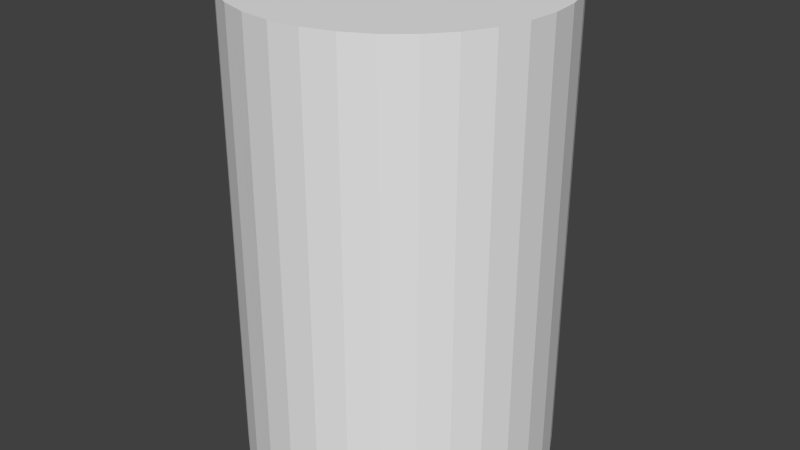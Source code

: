 # Source: barrel.blend  (saved by Blender 2.72.0; exported with 4.5.12 LTS)
import bpy
from mathutils import Matrix  # noqa: F401  (used for matrix-valued properties, if any)

bpy.ops.wm.read_factory_settings(use_empty=True)
scene = bpy.context.scene
scene.name = 'Scene'

# ---- collections
col_collection_1 = bpy.data.collections.new('Collection 1'); scene.collection.children.link(col_collection_1)

# ---- world
world_world = bpy.data.worlds.new('World'); scene.world = world_world
world_world.color = (0.05088, 0.05088, 0.05088)
world_world.use_sun_shadow = False
world_world.sun_shadow_jitter_overblur = 0.0
world_world.cycles.sampling_method = 'MANUAL'
world_world.cycles.sample_map_resolution = 256

# ---- meshes
me_circle_002 = bpy.data.meshes.new('Circle.002')
me_circle_002.from_pydata([(0.0, 0.33, -0.5017), (-0.06438, 0.3237, -0.5017), (-0.1263, 0.3049, -0.5017), (-0.1833, 0.2744, -0.5017), (-0.2333, 0.2333, -0.5017), (-0.2744, 0.1833, -0.5017), (-0.3049, 0.1263, -0.5017), (-0.3237, 0.06438, -0.5017), (-0.33, 2.491e-08, -0.5017), (-0.3237, -0.06438, -0.5017), (-0.3049, -0.1263, -0.5017), (-0.2744, -0.1833, -0.5017), (-0.2333, -0.2333, -0.5017), (-0.1833, -0.2744, -0.5017), (-0.1263, -0.3049, -0.5017), (-0.06438, -0.3237, -0.5017), (1.075e-07, -0.33, -0.5017), (0.06438, -0.3237, -0.5017), (0.1263, -0.3049, -0.5017), (0.1833, -0.2744, -0.5017), (0.2333, -0.2333, -0.5017), (0.2744, -0.1833, -0.5017), (0.3049, -0.1263, -0.5017), (0.3237, -0.06438, -0.5017), (0.33, 3.186e-07, -0.5017), (0.3237, 0.06438, -0.5017), (0.3049, 0.1263, -0.5017), (0.2744, 0.1833, -0.5017), (0.2333, 0.2333, -0.5017), (0.1833, 0.2744, -0.5017), (0.1263, 0.3049, -0.5017), (0.06438, 0.3237, -0.5017), (0.0, 0.33, -0.5017), (-0.06438, 0.3237, -0.5017), (-0.1263, 0.3049, -0.5017), (-0.1833, 0.2744, -0.5017), (-0.2333, 0.2333, -0.5017), (-0.2744, 0.1833, -0.5017), (-0.3049, 0.1263, -0.5017), (-0.3237, 0.06438, -0.5017), (-0.33, 2.491e-08, -0.5017), (-0.3237, -0.06438, -0.5017), (-0.3049, -0.1263, -0.5017), (-0.2744, -0.1833, -0.5017), (-0.2333, -0.2333, -0.5017), (-0.1833, -0.2744, -0.5017), (-0.1263, -0.3049, -0.5017), (-0.06438, -0.3237, -0.5017), (1.075e-07, -0.33, -0.5017), (0.06438, -0.3237, -0.5017), (0.1263, -0.3049, -0.5017), (0.1833, -0.2744, -0.5017), (0.2333, -0.2333, -0.5017), (0.2744, -0.1833, -0.5017), (0.3049, -0.1263, -0.5017), (0.3237, -0.06438, -0.5017), (0.33, 3.186e-07, -0.5017), (0.3237, 0.06438, -0.5017), (0.3049, 0.1263, -0.5017), (0.2744, 0.1833, -0.5017), (0.2333, 0.2333, -0.5017), (0.1833, 0.2744, -0.5017), (0.1263, 0.3049, -0.5017), (0.06438, 0.3237, -0.5017), (0.0, 0.33, -0.5017), (-0.06438, 0.3237, -0.5017), (-0.1263, 0.3049, -0.5017), (-0.1833, 0.2744, -0.5017), (-0.2333, 0.2333, -0.5017), (-0.2744, 0.1833, -0.5017), (-0.3049, 0.1263, -0.5017), (-0.3237, 0.06438, -0.5017), (-0.33, 2.491e-08, -0.5017), (-0.3237, -0.06438, -0.5017), (-0.3049, -0.1263, -0.5017), (-0.2744, -0.1833, -0.5017), (-0.2333, -0.2333, -0.5017), (-0.1833, -0.2744, -0.5017), (-0.1263, -0.3049, -0.5017), (-0.06438, -0.3237, -0.5017), (1.075e-07, -0.33, -0.5017), (0.06438, -0.3237, -0.5017), (0.1263, -0.3049, -0.5017), (0.1833, -0.2744, -0.5017), (0.2333, -0.2333, -0.5017), (0.2744, -0.1833, -0.5017), (0.3049, -0.1263, -0.5017), (0.3237, -0.06438, -0.5017), (0.33, 3.186e-07, -0.5017), (0.3237, 0.06438, -0.5017), (0.3049, 0.1263, -0.5017), (0.2744, 0.1833, -0.5017), (0.2333, 0.2333, -0.5017), (0.1833, 0.2744, -0.5017), (0.1263, 0.3049, -0.5017), (0.06438, 0.3237, -0.5017), (0.0, 0.33, -0.3351), (-0.06438, 0.3237, -0.3351), (-0.1263, 0.3049, -0.3351), (-0.1833, 0.2744, -0.3351), (-0.2333, 0.2333, -0.3351), (-0.2744, 0.1833, -0.3351), (-0.3049, 0.1263, -0.3351), (-0.3237, 0.06438, -0.3351), (-0.33, 2.491e-08, -0.3351), (-0.3237, -0.06438, -0.3351), (-0.3049, -0.1263, -0.3351), (-0.2744, -0.1833, -0.3351), (-0.2333, -0.2333, -0.3351), (-0.1833, -0.2744, -0.3351), (-0.1263, -0.3049, -0.3351), (-0.06438, -0.3237, -0.3351), (1.075e-07, -0.33, -0.3351), (0.06438, -0.3237, -0.3351), (0.1263, -0.3049, -0.3351), (0.1833, -0.2744, -0.3351), (0.2333, -0.2333, -0.3351), (0.2744, -0.1833, -0.3351), (0.3049, -0.1263, -0.3351), (0.3237, -0.06438, -0.3351), (0.33, 3.186e-07, -0.3351), (0.3237, 0.06438, -0.3351), (0.3049, 0.1263, -0.3351), (0.2744, 0.1833, -0.3351), (0.2333, 0.2333, -0.3351), (0.1833, 0.2744, -0.3351), (0.1263, 0.3049, -0.3351), (0.06438, 0.3237, -0.3351), (-7.988e-10, 0.33, -0.1685), (-0.06438, 0.3237, -0.1685), (-0.1263, 0.3049, -0.1685), (-0.1833, 0.2744, -0.1685), (-0.2333, 0.2333, -0.1685), (-0.2744, 0.1833, -0.1685), (-0.3049, 0.1263, -0.1685), (-0.3237, 0.06438, -0.1685), (-0.33, 2.491e-08, -0.1685), (-0.3237, -0.06438, -0.1685), (-0.3049, -0.1263, -0.1685), (-0.2744, -0.1833, -0.1685), (-0.2333, -0.2333, -0.1685), (-0.1833, -0.2744, -0.1685), (-0.1263, -0.3049, -0.1685), (-0.06438, -0.3237, -0.1685), (1.067e-07, -0.33, -0.1685), (0.06438, -0.3237, -0.1685), (0.1263, -0.3049, -0.1685), (0.1833, -0.2744, -0.1685), (0.2333, -0.2333, -0.1685), (0.2744, -0.1833, -0.1685), (0.3049, -0.1263, -0.1685), (0.3237, -0.06438, -0.1685), (0.33, 3.186e-07, -0.1685), (0.3237, 0.06438, -0.1685), (0.3049, 0.1263, -0.1685), (0.2744, 0.1833, -0.1685), (0.2333, 0.2333, -0.1685), (0.1833, 0.2744, -0.1685), (0.1263, 0.3049, -0.1685), (0.06438, 0.3237, -0.1685), (-2.396e-09, 0.33, -0.001899), (-0.06438, 0.3237, -0.001899), (-0.1263, 0.3049, -0.001899), (-0.1833, 0.2744, -0.001899), (-0.2333, 0.2333, -0.001899), (-0.2744, 0.1833, -0.001899), (-0.3049, 0.1263, -0.001899), (-0.3237, 0.06438, -0.001899), (-0.33, 2.491e-08, -0.001899), (-0.3237, -0.06438, -0.001899), (-0.3049, -0.1263, -0.001899), (-0.2744, -0.1833, -0.001899), (-0.2333, -0.2333, -0.001899), (-0.1833, -0.2744, -0.001899), (-0.1263, -0.3049, -0.001899), (-0.06438, -0.3237, -0.001899), (1.051e-07, -0.33, -0.001899), (0.06438, -0.3237, -0.001899), (0.1263, -0.3049, -0.001899), (0.1833, -0.2744, -0.001899), (0.2333, -0.2333, -0.001899), (0.2744, -0.1833, -0.001899), (0.3049, -0.1263, -0.001899), (0.3237, -0.06438, -0.001899), (0.33, 3.186e-07, -0.001899), (0.3237, 0.06438, -0.001899), (0.3049, 0.1263, -0.001899), (0.2744, 0.1833, -0.001899), (0.2333, 0.2333, -0.001899), (0.1833, 0.2744, -0.001899), (0.1263, 0.3049, -0.001899), (0.06438, 0.3237, -0.001899), (-1.205e-08, 0.33, 0.1548), (-0.06438, 0.3237, 0.1548), (-0.1263, 0.3049, 0.1548), (-0.1833, 0.2744, 0.1548), (-0.2333, 0.2333, 0.1548), (-0.2744, 0.1833, 0.1548), (-0.3049, 0.1263, 0.1548), (-0.3237, 0.06438, 0.1548), (-0.33, 2.491e-08, 0.1548), (-0.3237, -0.06438, 0.1548), (-0.3049, -0.1263, 0.1548), (-0.2744, -0.1833, 0.1548), (-0.2333, -0.2333, 0.1548), (-0.1833, -0.2744, 0.1548), (-0.1263, -0.3049, 0.1548), (-0.06438, -0.3237, 0.1548), (9.547e-08, -0.33, 0.1548), (0.06438, -0.3237, 0.1548), (0.1263, -0.3049, 0.1548), (0.1833, -0.2744, 0.1548), (0.2333, -0.2333, 0.1548), (0.2744, -0.1833, 0.1548), (0.3049, -0.1263, 0.1548), (0.3237, -0.06438, 0.1548), (0.33, 3.186e-07, 0.1548), (0.3237, 0.06438, 0.1548), (0.3049, 0.1263, 0.1548), (0.2744, 0.1833, 0.1548), (0.2333, 0.2333, 0.1548), (0.1833, 0.2744, 0.1548), (0.1263, 0.3049, 0.1548), (0.06438, 0.3237, 0.1548), (-2.666e-08, 0.33, 0.3214), (-0.06438, 0.3237, 0.3214), (-0.1263, 0.3049, 0.3214), (-0.1833, 0.2744, 0.3214), (-0.2333, 0.2333, 0.3214), (-0.2744, 0.1833, 0.3214), (-0.3049, 0.1263, 0.3214), (-0.3237, 0.06438, 0.3214), (-0.33, 2.491e-08, 0.3214), (-0.3237, -0.06438, 0.3214), (-0.3049, -0.1263, 0.3214), (-0.2744, -0.1833, 0.3214), (-0.2333, -0.2333, 0.3214), (-0.1833, -0.2744, 0.3214), (-0.1263, -0.3049, 0.3214), (-0.06438, -0.3237, 0.3214), (8.087e-08, -0.33, 0.3214), (0.06438, -0.3237, 0.3214), (0.1263, -0.3049, 0.3214), (0.1833, -0.2744, 0.3214), (0.2333, -0.2333, 0.3214), (0.2744, -0.1833, 0.3214), (0.3049, -0.1263, 0.3214), (0.3237, -0.06438, 0.3214), (0.33, 3.186e-07, 0.3214), (0.3237, 0.06438, 0.3214), (0.3049, 0.1263, 0.3214), (0.2744, 0.1833, 0.3214), (0.2333, 0.2333, 0.3214), (0.1833, 0.2744, 0.3214), (0.1263, 0.3049, 0.3214), (0.06438, 0.3237, 0.3214), (-3.876e-08, 0.33, 0.488), (-0.06438, 0.3237, 0.488), (-0.1263, 0.3049, 0.488), (-0.1833, 0.2744, 0.488), (-0.2333, 0.2333, 0.488), (-0.2744, 0.1833, 0.488), (-0.3049, 0.1263, 0.488), (-0.3237, 0.06438, 0.488), (-0.33, 2.491e-08, 0.488), (-0.3237, -0.06438, 0.488), (-0.3049, -0.1263, 0.488), (-0.2744, -0.1833, 0.488), (-0.2333, -0.2333, 0.488), (-0.1833, -0.2744, 0.488), (-0.1263, -0.3049, 0.488), (-0.06438, -0.3237, 0.488), (6.877e-08, -0.33, 0.488), (0.06438, -0.3237, 0.488), (0.1263, -0.3049, 0.488), (0.1833, -0.2744, 0.488), (0.2333, -0.2333, 0.488), (0.2744, -0.1833, 0.488), (0.3049, -0.1263, 0.488), (0.3237, -0.06438, 0.488), (0.33, 3.186e-07, 0.488), (0.3237, 0.06438, 0.488), (0.3049, 0.1263, 0.488), (0.2744, 0.1833, 0.488), (0.2333, 0.2333, 0.488), (0.1833, 0.2744, 0.488), (0.1263, 0.3049, 0.488), (0.06438, 0.3237, 0.488), (-4.12e-08, 0.2718, 0.488), (-0.05303, 0.2666, 0.488), (-0.104, 0.2511, 0.488), (-0.151, 0.226, 0.488), (-0.1922, 0.1922, 0.488), (-0.226, 0.151, 0.488), (-0.2511, 0.104, 0.488), (-0.2666, 0.05303, 0.488), (-0.2718, 3.825e-08, 0.488), (-0.2666, -0.05303, 0.488), (-0.2511, -0.104, 0.488), (-0.226, -0.151, 0.488), (-0.1922, -0.1922, 0.488), (-0.151, -0.226, 0.488), (-0.104, -0.2511, 0.488), (-0.05303, -0.2666, 0.488), (4.738e-08, -0.2718, 0.488), (0.05303, -0.2666, 0.488), (0.104, -0.2511, 0.488), (0.151, -0.226, 0.488), (0.1922, -0.1922, 0.488), (0.226, -0.151, 0.488), (0.2511, -0.104, 0.488), (0.2666, -0.05303, 0.488), (0.2718, 2.802e-07, 0.488), (0.2666, 0.05303, 0.488), (0.2511, 0.104, 0.488), (0.226, 0.151, 0.488), (0.1922, 0.1922, 0.488), (0.151, 0.226, 0.488), (0.104, 0.2511, 0.488), (0.05303, 0.2666, 0.488), (-4.789e-08, 0.187, 0.488), (-0.03648, 0.1834, 0.488), (-0.07155, 0.1727, 0.488), (-0.1039, 0.1555, 0.488), (-0.1322, 0.1322, 0.488), (-0.1555, 0.1039, 0.488), (-0.1727, 0.07155, 0.488), (-0.1834, 0.03648, 0.488), (-0.187, 6.062e-08, 0.488), (-0.1834, -0.03648, 0.488), (-0.1727, -0.07155, 0.488), (-0.1555, -0.1039, 0.488), (-0.1322, -0.1322, 0.488), (-0.1039, -0.1555, 0.488), (-0.07155, -0.1727, 0.488), (-0.03648, -0.1834, 0.488), (1.303e-08, -0.187, 0.488), (0.03648, -0.1834, 0.488), (0.07155, -0.1727, 0.488), (0.1039, -0.1555, 0.488), (0.1322, -0.1322, 0.488), (0.1555, -0.1039, 0.488), (0.1727, -0.07155, 0.488), (0.1834, -0.03648, 0.488), (0.187, 2.27e-07, 0.488), (0.1834, 0.03648, 0.488), (0.1727, 0.07155, 0.488), (0.1555, 0.1039, 0.488), (0.1322, 0.1322, 0.488), (0.1039, 0.1555, 0.488), (0.07155, 0.1727, 0.488), (0.03648, 0.1834, 0.488), (-5.287e-08, 0.1253, 0.488), (-0.02444, 0.1229, 0.488), (-0.04794, 0.1157, 0.488), (-0.0696, 0.1042, 0.488), (-0.08858, 0.08858, 0.488), (-0.1042, 0.0696, 0.488), (-0.1157, 0.04794, 0.488), (-0.1229, 0.02444, 0.488), (-0.1253, 7.519e-08, 0.488), (-0.1229, -0.02444, 0.488), (-0.1157, -0.04794, 0.488), (-0.1042, -0.0696, 0.488), (-0.08858, -0.08858, 0.488), (-0.0696, -0.1042, 0.488), (-0.04794, -0.1157, 0.488), (-0.02444, -0.1229, 0.488), (-1.205e-08, -0.1253, 0.488), (0.02444, -0.1229, 0.488), (0.04794, -0.1157, 0.488), (0.0696, -0.1042, 0.488), (0.08858, -0.08858, 0.488), (0.1042, -0.0696, 0.488), (0.1157, -0.04794, 0.488), (0.1229, -0.02444, 0.488), (0.1253, 1.867e-07, 0.488), (0.1229, 0.02444, 0.488), (0.1157, 0.04794, 0.488), (0.1042, 0.0696, 0.488), (0.08858, 0.08858, 0.488), (0.0696, 0.1042, 0.488), (0.04794, 0.1157, 0.488), (0.02444, 0.1229, 0.488), (-5.644e-08, 0.04066, 0.488), (-0.007932, 0.03988, 0.488), (-0.01556, 0.03756, 0.488), (-0.02259, 0.03381, 0.488), (-0.02875, 0.02875, 0.488), (-0.03381, 0.02259, 0.488), (-0.03756, 0.01556, 0.488), (-0.03988, 0.007932, 0.488), (-0.04066, 9.187e-08, 0.488), (-0.03988, -0.007932, 0.488), (-0.03756, -0.01556, 0.488), (-0.03381, -0.02259, 0.488), (-0.02875, -0.02875, 0.488), (-0.02259, -0.03381, 0.488), (-0.01556, -0.03756, 0.488), (-0.007932, -0.03988, 0.488), (-4.319e-08, -0.04066, 0.488), (0.007932, -0.03988, 0.488), (0.01556, -0.03756, 0.488), (0.02259, -0.03381, 0.488), (0.02875, -0.02875, 0.488), (0.03381, -0.02259, 0.488), (0.03756, -0.01556, 0.488), (0.03988, -0.007932, 0.488), (0.04066, 1.281e-07, 0.488), (0.03988, 0.007932, 0.488), (0.03756, 0.01556, 0.488), (0.03381, 0.02259, 0.488), (0.02875, 0.02875, 0.488), (0.02259, 0.03381, 0.488), (0.01556, 0.03756, 0.488), (0.007932, 0.03988, 0.488), (-3.414e-09, 0.2672, -0.5017), (-0.05212, 0.262, -0.5017), (-0.1022, 0.2468, -0.5017), (-0.1484, 0.2221, -0.5017), (-0.1889, 0.1889, -0.5017), (-0.2221, 0.1484, -0.5017), (-0.2468, 0.1022, -0.5017), (-0.262, 0.05212, -0.5017), (-0.2672, 3.933e-08, -0.5017), (-0.262, -0.05212, -0.5017), (-0.2468, -0.1022, -0.5017), (-0.2221, -0.1484, -0.5017), (-0.1889, -0.1889, -0.5017), (-0.1484, -0.2221, -0.5017), (-0.1022, -0.2468, -0.5017), (-0.05212, -0.262, -0.5017), (8.363e-08, -0.2672, -0.5017), (0.05212, -0.262, -0.5017), (0.1022, -0.2468, -0.5017), (0.1484, -0.2221, -0.5017), (0.1889, -0.1889, -0.5017), (0.2221, -0.1484, -0.5017), (0.2468, -0.1022, -0.5017), (0.262, -0.05212, -0.5017), (0.2672, 2.771e-07, -0.5017), (0.262, 0.05212, -0.5017), (0.2468, 0.1022, -0.5017), (0.2221, 0.1484, -0.5017), (0.1889, 0.1889, -0.5017), (0.1484, 0.2221, -0.5017), (0.1022, 0.2468, -0.5017), (0.05212, 0.262, -0.5017), (-1.699e-08, 0.125, -0.5017), (-0.02439, 0.1226, -0.5017), (-0.04785, 0.1155, -0.5017), (-0.06947, 0.104, -0.5017), (-0.08842, 0.08842, -0.5017), (-0.104, 0.06947, -0.5017), (-0.1155, 0.04785, -0.5017), (-0.1226, 0.02439, -0.5017), (-0.125, 7.29e-08, -0.5017), (-0.1226, -0.02439, -0.5017), (-0.1155, -0.04785, -0.5017), (-0.104, -0.06947, -0.5017), (-0.08842, -0.08842, -0.5017), (-0.06947, -0.104, -0.5017), (-0.04785, -0.1155, -0.5017), (-0.02439, -0.1226, -0.5017), (2.375e-08, -0.125, -0.5017), (0.02439, -0.1226, -0.5017), (0.04785, -0.1155, -0.5017), (0.06947, -0.104, -0.5017), (0.08842, -0.08842, -0.5017), (0.104, -0.06947, -0.5017), (0.1155, -0.04785, -0.5017), (0.1226, -0.02439, -0.5017), (0.125, 1.842e-07, -0.5017), (0.1226, 0.02439, -0.5017), (0.1155, 0.04785, -0.5017), (0.104, 0.06947, -0.5017), (0.08842, 0.08842, -0.5017), (0.06947, 0.104, -0.5017), (0.04785, 0.1155, -0.5017), (0.02439, 0.1226, -0.5017), (-2.567e-08, 0.0392, -0.5017), (-0.007648, 0.03845, -0.5017), (-0.015, 0.03622, -0.5017), (-0.02178, 0.03259, -0.5017), (-0.02772, 0.02772, -0.5017), (-0.03259, 0.02178, -0.5017), (-0.03622, 0.015, -0.5017), (-0.03845, 0.007648, -0.5017), (-0.0392, 9.35e-08, -0.5017), (-0.03845, -0.007648, -0.5017), (-0.03622, -0.015, -0.5017), (-0.03259, -0.02178, -0.5017), (-0.02772, -0.02772, -0.5017), (-0.02178, -0.03259, -0.5017), (-0.015, -0.03622, -0.5017), (-0.007648, -0.03845, -0.5017), (-1.289e-08, -0.0392, -0.5017), (0.007648, -0.03845, -0.5017), (0.015, -0.03622, -0.5017), (0.02178, -0.03259, -0.5017), (0.02772, -0.02772, -0.5017), (0.03259, -0.02178, -0.5017), (0.03622, -0.015, -0.5017), (0.03845, -0.007648, -0.5017), (0.0392, 1.284e-07, -0.5017), (0.03845, 0.007648, -0.5017), (0.03622, 0.015, -0.5017), (0.03259, 0.02178, -0.5017), (0.02772, 0.02772, -0.5017), (0.02178, 0.03259, -0.5017), (0.015, 0.03622, -0.5017), (0.007648, 0.03845, -0.5017)], [], [(24, 23, 439, 440), (56, 57, 89, 88), (23, 24, 56, 55), (1, 2, 34, 33), (12, 13, 45, 44), (21, 22, 54, 53), (10, 11, 43, 42), (30, 31, 63, 62), (19, 20, 52, 51), (8, 9, 41, 40), (28, 29, 61, 60), (17, 18, 50, 49), (6, 7, 39, 38), (26, 27, 59, 58), (4, 5, 37, 36), (15, 16, 48, 47), (24, 25, 57, 56), (2, 3, 35, 34), (13, 14, 46, 45), (22, 23, 55, 54), (0, 1, 33, 32), (11, 12, 44, 43), (31, 0, 32, 63), (20, 21, 53, 52), (9, 10, 42, 41), (29, 30, 62, 61), (18, 19, 51, 50), (7, 8, 40, 39), (27, 28, 60, 59), (16, 17, 49, 48), (5, 6, 38, 37), (25, 26, 58, 57), (3, 4, 36, 35), (14, 15, 47, 46), (90, 91, 123, 122), (34, 35, 67, 66), (45, 46, 78, 77), (54, 55, 87, 86), (32, 33, 65, 64), (43, 44, 76, 75), (63, 32, 64, 95), (52, 53, 85, 84), (41, 42, 74, 73), (61, 62, 94, 93), (50, 51, 83, 82), (39, 40, 72, 71), (59, 60, 92, 91), (48, 49, 81, 80), (37, 38, 70, 69), (57, 58, 90, 89), (35, 36, 68, 67), (46, 47, 79, 78), (55, 56, 88, 87), (33, 34, 66, 65), (44, 45, 77, 76), (53, 54, 86, 85), (42, 43, 75, 74), (62, 63, 95, 94), (51, 52, 84, 83), (40, 41, 73, 72), (60, 61, 93, 92), (49, 50, 82, 81), (38, 39, 71, 70), (58, 59, 91, 90), (36, 37, 69, 68), (47, 48, 80, 79), (124, 125, 157, 156), (68, 69, 101, 100), (79, 80, 112, 111), (88, 89, 121, 120), (66, 67, 99, 98), (77, 78, 110, 109), (86, 87, 119, 118), (64, 65, 97, 96), (75, 76, 108, 107), (95, 64, 96, 127), (84, 85, 117, 116), (73, 74, 106, 105), (93, 94, 126, 125), (82, 83, 115, 114), (71, 72, 104, 103), (91, 92, 124, 123), (80, 81, 113, 112), (69, 70, 102, 101), (89, 90, 122, 121), (67, 68, 100, 99), (78, 79, 111, 110), (87, 88, 120, 119), (65, 66, 98, 97), (76, 77, 109, 108), (85, 86, 118, 117), (74, 75, 107, 106), (94, 95, 127, 126), (83, 84, 116, 115), (72, 73, 105, 104), (92, 93, 125, 124), (81, 82, 114, 113), (70, 71, 103, 102), (158, 159, 191, 190), (113, 114, 146, 145), (102, 103, 135, 134), (122, 123, 155, 154), (100, 101, 133, 132), (111, 112, 144, 143), (120, 121, 153, 152), (98, 99, 131, 130), (109, 110, 142, 141), (118, 119, 151, 150), (96, 97, 129, 128), (107, 108, 140, 139), (127, 96, 128, 159), (116, 117, 149, 148), (105, 106, 138, 137), (125, 126, 158, 157), (114, 115, 147, 146), (103, 104, 136, 135), (123, 124, 156, 155), (112, 113, 145, 144), (101, 102, 134, 133), (121, 122, 154, 153), (99, 100, 132, 131), (110, 111, 143, 142), (119, 120, 152, 151), (97, 98, 130, 129), (108, 109, 141, 140), (117, 118, 150, 149), (106, 107, 139, 138), (126, 127, 159, 158), (115, 116, 148, 147), (104, 105, 137, 136), (181, 182, 214, 213), (147, 148, 180, 179), (136, 137, 169, 168), (156, 157, 189, 188), (145, 146, 178, 177), (134, 135, 167, 166), (154, 155, 187, 186), (132, 133, 165, 164), (143, 144, 176, 175), (152, 153, 185, 184), (130, 131, 163, 162), (141, 142, 174, 173), (150, 151, 183, 182), (128, 129, 161, 160), (139, 140, 172, 171), (159, 128, 160, 191), (148, 149, 181, 180), (137, 138, 170, 169), (157, 158, 190, 189), (146, 147, 179, 178), (135, 136, 168, 167), (155, 156, 188, 187), (144, 145, 177, 176), (133, 134, 166, 165), (153, 154, 186, 185), (131, 132, 164, 163), (142, 143, 175, 174), (151, 152, 184, 183), (129, 130, 162, 161), (140, 141, 173, 172), (149, 150, 182, 181), (138, 139, 171, 170), (215, 216, 248, 247), (170, 171, 203, 202), (190, 191, 223, 222), (179, 180, 212, 211), (168, 169, 201, 200), (188, 189, 221, 220), (177, 178, 210, 209), (166, 167, 199, 198), (186, 187, 219, 218), (164, 165, 197, 196), (175, 176, 208, 207), (184, 185, 217, 216), (162, 163, 195, 194), (173, 174, 206, 205), (182, 183, 215, 214), (160, 161, 193, 192), (171, 172, 204, 203), (191, 160, 192, 223), (180, 181, 213, 212), (169, 170, 202, 201), (189, 190, 222, 221), (178, 179, 211, 210), (167, 168, 200, 199), (187, 188, 220, 219), (176, 177, 209, 208), (165, 166, 198, 197), (185, 186, 218, 217), (163, 164, 196, 195), (174, 175, 207, 206), (183, 184, 216, 215), (161, 162, 194, 193), (172, 173, 205, 204), (249, 250, 282, 281), (193, 194, 226, 225), (204, 205, 237, 236), (213, 214, 246, 245), (202, 203, 235, 234), (222, 223, 255, 254), (211, 212, 244, 243), (200, 201, 233, 232), (220, 221, 253, 252), (209, 210, 242, 241), (198, 199, 231, 230), (218, 219, 251, 250), (196, 197, 229, 228), (207, 208, 240, 239), (216, 217, 249, 248), (194, 195, 227, 226), (205, 206, 238, 237), (214, 215, 247, 246), (192, 193, 225, 224), (203, 204, 236, 235), (223, 192, 224, 255), (212, 213, 245, 244), (201, 202, 234, 233), (221, 222, 254, 253), (210, 211, 243, 242), (199, 200, 232, 231), (219, 220, 252, 251), (208, 209, 241, 240), (197, 198, 230, 229), (217, 218, 250, 249), (195, 196, 228, 227), (206, 207, 239, 238), (283, 284, 316, 315), (227, 228, 260, 259), (238, 239, 271, 270), (247, 248, 280, 279), (225, 226, 258, 257), (236, 237, 269, 268), (245, 246, 278, 277), (234, 235, 267, 266), (254, 255, 287, 286), (243, 244, 276, 275), (232, 233, 265, 264), (252, 253, 285, 284), (241, 242, 274, 273), (230, 231, 263, 262), (250, 251, 283, 282), (228, 229, 261, 260), (239, 240, 272, 271), (248, 249, 281, 280), (226, 227, 259, 258), (237, 238, 270, 269), (246, 247, 279, 278), (224, 225, 257, 256), (235, 236, 268, 267), (255, 224, 256, 287), (244, 245, 277, 276), (233, 234, 266, 265), (253, 254, 286, 285), (242, 243, 275, 274), (231, 232, 264, 263), (251, 252, 284, 283), (240, 241, 273, 272), (229, 230, 262, 261), (317, 318, 350, 349), (272, 273, 305, 304), (261, 262, 294, 293), (281, 282, 314, 313), (259, 260, 292, 291), (270, 271, 303, 302), (279, 280, 312, 311), (257, 258, 290, 289), (268, 269, 301, 300), (277, 278, 310, 309), (266, 267, 299, 298), (286, 287, 319, 318), (275, 276, 308, 307), (264, 265, 297, 296), (284, 285, 317, 316), (273, 274, 306, 305), (262, 263, 295, 294), (282, 283, 315, 314), (260, 261, 293, 292), (271, 272, 304, 303), (280, 281, 313, 312), (258, 259, 291, 290), (269, 270, 302, 301), (278, 279, 311, 310), (256, 257, 289, 288), (267, 268, 300, 299), (287, 256, 288, 319), (276, 277, 309, 308), (265, 266, 298, 297), (285, 286, 318, 317), (274, 275, 307, 306), (263, 264, 296, 295), (351, 320, 352, 383), (306, 307, 339, 338), (295, 296, 328, 327), (315, 316, 348, 347), (304, 305, 337, 336), (293, 294, 326, 325), (313, 314, 346, 345), (291, 292, 324, 323), (302, 303, 335, 334), (311, 312, 344, 343), (289, 290, 322, 321), (300, 301, 333, 332), (309, 310, 342, 341), (298, 299, 331, 330), (318, 319, 351, 350), (307, 308, 340, 339), (296, 297, 329, 328), (316, 317, 349, 348), (305, 306, 338, 337), (294, 295, 327, 326), (314, 315, 347, 346), (292, 293, 325, 324), (303, 304, 336, 335), (312, 313, 345, 344), (290, 291, 323, 322), (301, 302, 334, 333), (310, 311, 343, 342), (288, 289, 321, 320), (299, 300, 332, 331), (319, 288, 320, 351), (308, 309, 341, 340), (297, 298, 330, 329), (374, 375, 407, 406), (340, 341, 373, 372), (329, 330, 362, 361), (349, 350, 382, 381), (338, 339, 371, 370), (327, 328, 360, 359), (347, 348, 380, 379), (336, 337, 369, 368), (325, 326, 358, 357), (345, 346, 378, 377), (323, 324, 356, 355), (334, 335, 367, 366), (343, 344, 376, 375), (321, 322, 354, 353), (332, 333, 365, 364), (341, 342, 374, 373), (330, 331, 363, 362), (350, 351, 383, 382), (339, 340, 372, 371), (328, 329, 361, 360), (348, 349, 381, 380), (337, 338, 370, 369), (326, 327, 359, 358), (346, 347, 379, 378), (324, 325, 357, 356), (335, 336, 368, 367), (344, 345, 377, 376), (322, 323, 355, 354), (333, 334, 366, 365), (342, 343, 375, 374), (320, 321, 353, 352), (331, 332, 364, 363), (385, 386, 387, 388, 389, 390, 391, 392, 393, 394, 395, 396, 397, 398, 399, 400, 401, 402, 403, 404, 405, 406, 407, 408, 409, 410, 411, 412, 413, 414, 415, 384), (352, 353, 385, 384), (363, 364, 396, 395), (383, 352, 384, 415), (372, 373, 405, 404), (361, 362, 394, 393), (381, 382, 414, 413), (370, 371, 403, 402), (359, 360, 392, 391), (379, 380, 412, 411), (368, 369, 401, 400), (357, 358, 390, 389), (377, 378, 410, 409), (355, 356, 388, 387), (366, 367, 399, 398), (375, 376, 408, 407), (353, 354, 386, 385), (364, 365, 397, 396), (373, 374, 406, 405), (362, 363, 395, 394), (382, 383, 415, 414), (371, 372, 404, 403), (360, 361, 393, 392), (380, 381, 413, 412), (369, 370, 402, 401), (358, 359, 391, 390), (378, 379, 411, 410), (356, 357, 389, 388), (367, 368, 400, 399), (376, 377, 409, 408), (354, 355, 387, 386), (365, 366, 398, 397), (443, 442, 474, 475), (2, 1, 417, 418), (13, 12, 428, 429), (22, 21, 437, 438), (11, 10, 426, 427), (31, 30, 446, 447), (20, 19, 435, 436), (9, 8, 424, 425), (29, 28, 444, 445), (18, 17, 433, 434), (7, 6, 422, 423), (27, 26, 442, 443), (5, 4, 420, 421), (16, 15, 431, 432), (25, 24, 440, 441), (3, 2, 418, 419), (14, 13, 429, 430), (23, 22, 438, 439), (1, 0, 416, 417), (12, 11, 427, 428), (0, 31, 447, 416), (21, 20, 436, 437), (10, 9, 425, 426), (30, 29, 445, 446), (19, 18, 434, 435), (8, 7, 423, 424), (28, 27, 443, 444), (17, 16, 432, 433), (6, 5, 421, 422), (26, 25, 441, 442), (4, 3, 419, 420), (15, 14, 430, 431), (477, 476, 508, 509), (421, 420, 452, 453), (432, 431, 463, 464), (441, 440, 472, 473), (419, 418, 450, 451), (430, 429, 461, 462), (439, 438, 470, 471), (417, 416, 448, 449), (428, 427, 459, 460), (416, 447, 479, 448), (437, 436, 468, 469), (426, 425, 457, 458), (446, 445, 477, 478), (435, 434, 466, 467), (424, 423, 455, 456), (444, 443, 475, 476), (433, 432, 464, 465), (422, 421, 453, 454), (442, 441, 473, 474), (420, 419, 451, 452), (431, 430, 462, 463), (440, 439, 471, 472), (418, 417, 449, 450), (429, 428, 460, 461), (438, 437, 469, 470), (427, 426, 458, 459), (447, 446, 478, 479), (436, 435, 467, 468), (425, 424, 456, 457), (445, 444, 476, 477), (434, 433, 465, 466), (423, 422, 454, 455), (481, 480, 511, 510, 509, 508, 507, 506, 505, 504, 503, 502, 501, 500, 499, 498, 497, 496, 495, 494, 493, 492, 491, 490, 489, 488, 487, 486, 485, 484, 483, 482), (466, 465, 497, 498), (455, 454, 486, 487), (475, 474, 506, 507), (453, 452, 484, 485), (464, 463, 495, 496), (473, 472, 504, 505), (451, 450, 482, 483), (462, 461, 493, 494), (471, 470, 502, 503), (449, 448, 480, 481), (460, 459, 491, 492), (448, 479, 511, 480), (469, 468, 500, 501), (458, 457, 489, 490), (478, 477, 509, 510), (467, 466, 498, 499), (456, 455, 487, 488), (476, 475, 507, 508), (465, 464, 496, 497), (454, 453, 485, 486), (474, 473, 505, 506), (452, 451, 483, 484), (463, 462, 494, 495), (472, 471, 503, 504), (450, 449, 481, 482), (461, 460, 492, 493), (470, 469, 501, 502), (459, 458, 490, 491), (479, 478, 510, 511), (468, 467, 499, 500), (457, 456, 488, 489)])
_uv = me_circle_002.uv_layers.new(name='UVMap')
_uv.uv.foreach_set('vector', [0.1711, 0.8202, 0.1711, 0.7809, 0.2047, 0.7846, 0.2047, 0.8164, 0.0, 0.0, 0.0, 0.0, 0.0, 0.0, 0.0, 0.0, 0.0, 0.0, 0.0, 0.0, 0.0, 0.0, 0.0, 0.0, 0.0, 0.0, 0.0, 0.0, 0.0, 0.0, 0.0, 0.0, 0.0, 0.0, 0.0, 0.0, 0.0, 0.0, 0.0, 0.0, 0.0, 0.0, 0.0, 0.0, 0.0, 0.0, 0.0, 0.0, 0.0, 0.0, 0.0, 0.0, 0.0, 0.0, 0.0, 0.0, 0.0, 0.0, 0.0, 0.0, 0.0, 0.0, 0.0, 0.0, 0.0, 0.0, 0.0, 0.0, 0.0, 0.0, 0.0, 0.0, 0.0, 0.0, 0.0, 0.0, 0.0, 0.0, 0.0, 0.0, 0.0, 0.0, 0.0, 0.0, 0.0, 0.0, 0.0, 0.0, 0.0, 0.0, 0.0, 0.0, 0.0, 0.0, 0.0, 0.0, 0.0, 0.0, 0.0, 0.0, 0.0, 0.0, 0.0, 0.0, 0.0, 0.0, 0.0, 0.0, 0.0, 0.0, 0.0, 0.0, 0.0, 0.0, 0.0, 0.0, 0.0, 0.0, 0.0, 0.0, 0.0, 0.0, 0.0, 0.0, 0.0, 0.0, 0.0, 0.0, 0.0, 0.0, 0.0, 0.0, 0.0, 0.0, 0.0, 0.0, 0.0, 0.0, 0.0, 0.0, 0.0, 0.0, 0.0, 0.0, 0.0, 0.0, 0.0, 0.0, 0.0, 0.0, 0.0, 0.0, 0.0, 0.0, 0.0, 0.0, 0.0, 0.0, 0.0, 0.0, 0.0, 0.0, 0.0, 0.0, 0.0, 0.0, 0.0, 0.0, 0.0, 0.0, 0.0, 0.0, 0.0, 0.0, 0.0, 0.0, 0.0, 0.0, 0.0, 0.0, 0.0, 0.0, 0.0, 0.0, 0.0, 0.0, 0.0, 0.0, 0.0, 0.0, 0.0, 0.0, 0.0, 0.0, 0.0, 0.0, 0.0, 0.0, 0.0, 0.0, 0.0, 0.0, 0.0, 0.0, 0.0, 0.0, 0.0, 0.0, 0.0, 0.0, 0.0, 0.0, 0.0, 0.0, 0.0, 0.0, 0.0, 0.0, 0.0, 0.0, 0.0, 0.0, 0.0, 0.0, 0.0, 0.0, 0.0, 0.0, 0.0, 0.0, 0.0, 0.0, 0.0, 0.0, 0.0, 0.0, 0.0, 0.0, 0.0, 0.0, 0.0, 0.0, 0.0, 0.0, 0.0, 0.0, 0.0, 0.0, 0.0, 0.0, 0.0, 0.0, 0.0, 0.0, 0.0, 0.0, 0.0, 0.0, 0.0, 0.0, 0.0, 0.0, 0.0, 0.0, 0.0, 0.0, 0.0, 0.0, 0.0, 0.0, 0.0, 0.0, 0.25, 0.6011, 0.221, 0.6011, 0.221, 0.4999, 0.25, 0.4999, 0.0, 0.0, 0.0, 0.0, 0.0, 0.0, 0.0, 0.0, 0.0, 0.0, 0.0, 0.0, 0.0, 0.0, 0.0, 0.0, 0.0, 0.0, 0.0, 0.0, 0.0, 0.0, 0.0, 0.0, 0.0, 0.0, 0.0, 0.0, 0.0, 0.0, 0.0, 0.0, 0.0, 0.0, 0.0, 0.0, 0.0, 0.0, 0.0, 0.0, 0.0, 0.0, 0.0, 0.0, 0.0, 0.0, 0.0, 0.0, 0.0, 0.0, 0.0, 0.0, 0.0, 0.0, 0.0, 0.0, 0.0, 0.0, 0.0, 0.0, 0.0, 0.0, 0.0, 0.0, 0.0, 0.0, 0.0, 0.0, 0.0, 0.0, 0.0, 0.0, 0.0, 0.0, 0.0, 0.0, 0.0, 0.0, 0.0, 0.0, 0.0, 0.0, 0.0, 0.0, 0.0, 0.0, 0.0, 0.0, 0.0, 0.0, 0.0, 0.0, 0.0, 0.0, 0.0, 0.0, 0.0, 0.0, 0.0, 0.0, 0.0, 0.0, 0.0, 0.0, 0.0, 0.0, 0.0, 0.0, 0.0, 0.0, 0.0, 0.0, 0.0, 0.0, 0.0, 0.0, 0.0, 0.0, 0.0, 0.0, 0.0, 0.0, 0.0, 0.0, 0.0, 0.0, 0.0, 0.0, 0.0, 0.0, 0.0, 0.0, 0.0, 0.0, 0.0, 0.0, 0.0, 0.0, 0.0, 0.0, 0.0, 0.0, 0.0, 0.0, 0.0, 0.0, 0.0, 0.0, 0.0, 0.0, 0.0, 0.0, 0.0, 0.0, 0.0, 0.0, 0.0, 0.0, 0.0, 0.0, 0.0, 0.0, 0.0, 0.0, 0.0, 0.0, 0.0, 0.0, 0.0, 0.0, 0.0, 0.0, 0.0, 0.0, 0.0, 0.0, 0.0, 0.0, 0.0, 0.0, 0.0, 0.0, 0.0, 0.0, 0.0, 0.0, 0.0, 0.0, 0.0, 0.0, 0.0, 0.0, 0.0, 0.0, 0.0, 0.0, 0.0, 0.0, 0.0, 0.0, 0.0, 0.0, 0.0, 0.0, 0.0, 0.0, 0.0, 0.0, 0.0, 0.0, 0.0, 0.0, 0.0, 0.0, 0.0, 0.0, 0.0, 0.0, 0.0, 0.0, 0.0, 0.0, 0.0, 0.0, 0.0, 0.0, 0.0, 0.0, 0.0, 0.0, 0.0, 0.0, 0.0, 0.0, 0.0, 0.0, 0.0, 0.0, 0.0, 0.0, 0.0, 0.0, 0.0, 0.0, 0.0, 0.0, 0.0, 0.0, 0.1889, 0.4999, 0.1547, 0.4999, 0.1547, 0.3987, 0.1889, 0.3987, 0.5857, 4.942e-09, 0.6199, 1.108e-08, 0.6199, 0.1012, 0.5857, 0.1012, 0.3604, 0.6011, 0.3282, 0.6011, 0.3282, 0.4999, 0.3604, 0.4999, 0.971, 4.405e-10, 1.0, 1.494e-08, 1.0, 0.1012, 0.971, 0.1012, 0.5246, 1.467e-08, 0.5536, 2.126e-08, 0.5536, 0.1012, 0.5246, 0.1012, 0.4293, 0.6011, 0.3945, 0.6011, 0.3945, 0.4999, 0.4293, 0.4999, 0.9047, 1.033e-08, 0.9389, 1.308e-08, 0.9389, 0.1012, 0.9047, 0.1012, 0.05358, 0.6011, 0.02462, 0.6011, 0.02462, 0.4999, 0.05358, 0.4999, 0.4957, 0.6011, 0.4635, 0.6011, 0.4635, 0.4999, 0.4957, 0.4999, 0.08575, 0.6011, 0.05358, 0.6011, 0.05358, 0.4999, 0.08575, 0.4999, 0.8357, 4.047e-09, 0.8699, 7.926e-09, 0.8699, 0.1012, 0.8357, 0.1012, 0.75, 0.0, 0.7746, 6.953e-09, 0.7746, 0.1012, 0.75, 0.1012, 0.1547, 0.6011, 0.1199, 0.6011, 0.1199, 0.4999, 0.1547, 0.4999, 0.7746, 4.729e-09, 0.8036, 0.0, 0.8036, 0.1012, 0.7746, 0.1012, 0.6889, 1.426e-08, 0.721, 1.152e-08, 0.721, 0.1012, 0.6889, 0.1012, 0.221, 0.6011, 0.1889, 0.6011, 0.1889, 0.4999, 0.221, 0.4999, 0.3282, 0.6011, 0.2992, 0.6011, 0.2992, 0.4999, 0.3282, 0.4999, 0.6199, 1.108e-08, 0.6547, 1.717e-08, 0.6547, 0.1012, 0.6199, 0.1012, 0.2746, 0.6011, 0.25, 0.6011, 0.25, 0.4999, 0.2746, 0.4999, 0.5536, 2.126e-08, 0.5857, 4.942e-09, 0.5857, 0.1012, 0.5536, 0.1012, 0.3945, 0.6011, 0.3604, 0.6011, 0.3604, 0.4999, 0.3945, 0.4999, 0.9389, 1.308e-08, 0.971, 4.405e-10, 0.971, 0.1012, 0.9389, 0.1012, 0.02462, 0.6011, 1.925e-07, 0.6011, 1.604e-07, 0.4999, 0.02462, 0.4999, 0.4635, 0.6011, 0.4293, 0.6011, 0.4293, 0.4999, 0.4635, 0.4999, 0.8699, 7.926e-09, 0.9047, 1.033e-08, 0.9047, 0.1012, 0.8699, 0.1012, 0.5246, 0.6011, 0.4957, 0.6011, 0.4957, 0.4999, 0.5246, 0.4999, 0.1199, 0.6011, 0.08575, 0.6011, 0.08575, 0.4999, 0.1199, 0.4999, 0.8036, 0.0, 0.8357, 4.047e-09, 0.8357, 0.1012, 0.8036, 0.1012, 0.721, 1.152e-08, 0.75, 0.0, 0.75, 0.1012, 0.721, 0.1012, 0.1889, 0.6011, 0.1547, 0.6011, 0.1547, 0.4999, 0.1889, 0.4999, 0.2992, 0.6011, 0.2746, 0.6011, 0.2746, 0.4999, 0.2992, 0.4999, 0.6547, 1.717e-08, 0.6889, 1.426e-08, 0.6889, 0.1012, 0.6547, 0.1012, 0.1199, 0.3987, 0.08575, 0.3987, 0.08575, 0.2975, 0.1199, 0.2975, 0.2992, 0.4999, 0.2746, 0.4999, 0.2746, 0.3987, 0.2992, 0.3987, 0.6547, 0.1012, 0.6889, 0.1012, 0.6889, 0.2024, 0.6547, 0.2024, 0.25, 0.4999, 0.221, 0.4999, 0.221, 0.3987, 0.25, 0.3987, 0.5857, 0.1012, 0.6199, 0.1012, 0.6199, 0.2024, 0.5857, 0.2024, 0.3604, 0.4999, 0.3282, 0.4999, 0.3282, 0.3987, 0.3604, 0.3987, 0.971, 0.1012, 1.0, 0.1012, 1.0, 0.2024, 0.971, 0.2024, 0.5246, 0.1012, 0.5536, 0.1012, 0.5536, 0.2024, 0.5246, 0.2024, 0.4293, 0.4999, 0.3945, 0.4999, 0.3945, 0.3987, 0.4293, 0.3987, 0.9047, 0.1012, 0.9389, 0.1012, 0.9389, 0.2024, 0.9047, 0.2024, 0.05358, 0.4999, 0.02462, 0.4999, 0.02462, 0.3987, 0.05358, 0.3987, 0.4957, 0.4999, 0.4635, 0.4999, 0.4635, 0.3987, 0.4957, 0.3987, 0.08575, 0.4999, 0.05358, 0.4999, 0.05358, 0.3987, 0.08575, 0.3987, 0.8357, 0.1012, 0.8699, 0.1012, 0.8699, 0.2024, 0.8357, 0.2024, 0.75, 0.1012, 0.7746, 0.1012, 0.7746, 0.2024, 0.75, 0.2024, 0.1547, 0.4999, 0.1199, 0.4999, 0.1199, 0.3987, 0.1547, 0.3987, 0.7746, 0.1012, 0.8036, 0.1012, 0.8036, 0.2024, 0.7746, 0.2024, 0.6889, 0.1012, 0.721, 0.1012, 0.721, 0.2024, 0.6889, 0.2024, 0.221, 0.4999, 0.1889, 0.4999, 0.1889, 0.3987, 0.221, 0.3987, 0.3282, 0.4999, 0.2992, 0.4999, 0.2992, 0.3987, 0.3282, 0.3987, 0.6199, 0.1012, 0.6547, 0.1012, 0.6547, 0.2024, 0.6199, 0.2024, 0.2746, 0.4999, 0.25, 0.4999, 0.25, 0.3987, 0.2746, 0.3987, 0.5536, 0.1012, 0.5857, 0.1012, 0.5857, 0.2024, 0.5536, 0.2024, 0.3945, 0.4999, 0.3604, 0.4999, 0.3604, 0.3987, 0.3945, 0.3987, 0.9389, 0.1012, 0.971, 0.1012, 0.971, 0.2024, 0.9389, 0.2024, 0.02462, 0.4999, 1.604e-07, 0.4999, 1.444e-07, 0.3987, 0.02462, 0.3987, 0.4635, 0.4999, 0.4293, 0.4999, 0.4293, 0.3987, 0.4635, 0.3987, 0.8699, 0.1012, 0.9047, 0.1012, 0.9047, 0.2024, 0.8699, 0.2024, 0.5246, 0.4999, 0.4957, 0.4999, 0.4957, 0.3987, 0.5246, 0.3987, 0.1199, 0.4999, 0.08575, 0.4999, 0.08575, 0.3987, 0.1199, 0.3987, 0.8036, 0.1012, 0.8357, 0.1012, 0.8357, 0.2024, 0.8036, 0.2024, 0.721, 0.1012, 0.75, 0.1012, 0.75, 0.2024, 0.721, 0.2024, 0.8699, 0.3036, 0.9047, 0.3036, 0.9047, 0.3987, 0.8699, 0.3987, 0.8036, 0.2024, 0.8357, 0.2024, 0.8357, 0.3036, 0.8036, 0.3036, 0.721, 0.2024, 0.75, 0.2024, 0.75, 0.3036, 0.721, 0.3036, 0.1889, 0.3987, 0.1547, 0.3987, 0.1547, 0.2975, 0.1889, 0.2975, 0.2992, 0.3987, 0.2746, 0.3987, 0.2746, 0.2975, 0.2992, 0.2975, 0.6547, 0.2024, 0.6889, 0.2024, 0.6889, 0.3036, 0.6547, 0.3036, 0.25, 0.3987, 0.221, 0.3987, 0.221, 0.2975, 0.25, 0.2975, 0.5857, 0.2024, 0.6199, 0.2024, 0.6199, 0.3036, 0.5857, 0.3036, 0.3604, 0.3987, 0.3282, 0.3987, 0.3282, 0.2975, 0.3604, 0.2975, 0.971, 0.2024, 1.0, 0.2024, 1.0, 0.3036, 0.971, 0.3036, 0.5246, 0.2024, 0.5536, 0.2024, 0.5536, 0.3036, 0.5246, 0.3036, 0.4293, 0.3987, 0.3945, 0.3987, 0.3945, 0.2975, 0.4293, 0.2975, 0.9047, 0.2024, 0.9389, 0.2024, 0.9389, 0.3036, 0.9047, 0.3036, 0.05358, 0.3987, 0.02462, 0.3987, 0.02462, 0.2975, 0.05358, 0.2975, 0.4957, 0.3987, 0.4635, 0.3987, 0.4635, 0.2975, 0.4957, 0.2975, 0.08575, 0.3987, 0.05358, 0.3987, 0.05358, 0.2975, 0.08575, 0.2975, 0.8357, 0.2024, 0.8699, 0.2024, 0.8699, 0.3036, 0.8357, 0.3036, 0.75, 0.2024, 0.7746, 0.2024, 0.7746, 0.3036, 0.75, 0.3036, 0.1547, 0.3987, 0.1199, 0.3987, 0.1199, 0.2975, 0.1547, 0.2975, 0.7746, 0.2024, 0.8036, 0.2024, 0.8036, 0.3036, 0.7746, 0.3036, 0.6889, 0.2024, 0.721, 0.2024, 0.721, 0.3036, 0.6889, 0.3036, 0.221, 0.3987, 0.1889, 0.3987, 0.1889, 0.2975, 0.221, 0.2975, 0.3282, 0.3987, 0.2992, 0.3987, 0.2992, 0.2975, 0.3282, 0.2975, 0.6199, 0.2024, 0.6547, 0.2024, 0.6547, 0.3036, 0.6199, 0.3036, 0.2746, 0.3987, 0.25, 0.3987, 0.25, 0.2975, 0.2746, 0.2975, 0.5536, 0.2024, 0.5857, 0.2024, 0.5857, 0.3036, 0.5536, 0.3036, 0.3945, 0.3987, 0.3604, 0.3987, 0.3604, 0.2975, 0.3945, 0.2975, 0.9389, 0.2024, 0.971, 0.2024, 0.971, 0.3036, 0.9389, 0.3036, 0.02462, 0.3987, 1.444e-07, 0.3987, 9.625e-08, 0.2975, 0.02462, 0.2975, 0.4635, 0.3987, 0.4293, 0.3987, 0.4293, 0.2975, 0.4635, 0.2975, 0.8699, 0.2024, 0.9047, 0.2024, 0.9047, 0.3036, 0.8699, 0.3036, 0.5246, 0.3987, 0.4957, 0.3987, 0.4957, 0.2975, 0.5246, 0.2975, 0.9389, 0.3987, 0.971, 0.3987, 0.971, 0.4999, 0.9389, 0.4999, 0.5246, 0.2975, 0.4957, 0.2975, 0.4957, 0.2024, 0.5246, 0.2024, 0.1199, 0.2975, 0.08575, 0.2975, 0.08575, 0.2024, 0.1199, 0.2024, 0.8036, 0.3036, 0.8357, 0.3036, 0.8357, 0.3987, 0.8036, 0.3987, 0.721, 0.3036, 0.75, 0.3036, 0.75, 0.3987, 0.721, 0.3987, 0.1889, 0.2975, 0.1547, 0.2975, 0.1547, 0.2024, 0.1889, 0.2024, 0.2992, 0.2975, 0.2746, 0.2975, 0.2746, 0.2024, 0.2992, 0.2024, 0.6547, 0.3036, 0.6889, 0.3036, 0.6889, 0.3987, 0.6547, 0.3987, 0.25, 0.2975, 0.221, 0.2975, 0.221, 0.2024, 0.25, 0.2024, 0.5857, 0.3036, 0.6199, 0.3036, 0.6199, 0.3987, 0.5857, 0.3987, 0.3604, 0.2975, 0.3282, 0.2975, 0.3282, 0.2024, 0.3604, 0.2024, 0.971, 0.3036, 1.0, 0.3036, 1.0, 0.3987, 0.971, 0.3987, 0.5246, 0.3036, 0.5536, 0.3036, 0.5536, 0.3987, 0.5246, 0.3987, 0.4293, 0.2975, 0.3945, 0.2975, 0.3945, 0.2024, 0.4293, 0.2024, 0.9047, 0.3036, 0.9389, 0.3036, 0.9389, 0.3987, 0.9047, 0.3987, 0.05358, 0.2975, 0.02462, 0.2975, 0.02462, 0.2024, 0.05358, 0.2024, 0.4957, 0.2975, 0.4635, 0.2975, 0.4635, 0.2024, 0.4957, 0.2024, 0.08575, 0.2975, 0.05358, 0.2975, 0.05358, 0.2024, 0.08575, 0.2024, 0.8357, 0.3036, 0.8699, 0.3036, 0.8699, 0.3987, 0.8357, 0.3987, 0.75, 0.3036, 0.7746, 0.3036, 0.7746, 0.3987, 0.75, 0.3987, 0.1547, 0.2975, 0.1199, 0.2975, 0.1199, 0.2024, 0.1547, 0.2024, 0.7746, 0.3036, 0.8036, 0.3036, 0.8036, 0.3987, 0.7746, 0.3987, 0.6889, 0.3036, 0.721, 0.3036, 0.721, 0.3987, 0.6889, 0.3987, 0.221, 0.2975, 0.1889, 0.2975, 0.1889, 0.2024, 0.221, 0.2024, 0.3282, 0.2975, 0.2992, 0.2975, 0.2992, 0.2024, 0.3282, 0.2024, 0.6199, 0.3036, 0.6547, 0.3036, 0.6547, 0.3987, 0.6199, 0.3987, 0.2746, 0.2975, 0.25, 0.2975, 0.25, 0.2024, 0.2746, 0.2024, 0.5536, 0.3036, 0.5857, 0.3036, 0.5857, 0.3987, 0.5536, 0.3987, 0.3945, 0.2975, 0.3604, 0.2975, 0.3604, 0.2024, 0.3945, 0.2024, 0.9389, 0.3036, 0.971, 0.3036, 0.971, 0.3987, 0.9389, 0.3987, 0.02462, 0.2975, 9.625e-08, 0.2975, 6.417e-08, 0.2024, 0.02462, 0.2024, 0.4635, 0.2975, 0.4293, 0.2975, 0.4293, 0.2024, 0.4635, 0.2024, 0.2746, 0.1012, 0.25, 0.1012, 0.25, 0.0, 0.2746, 0.0, 0.02462, 0.2024, 6.417e-08, 0.2024, 3.208e-08, 0.1012, 0.02462, 0.1012, 0.4635, 0.2024, 0.4293, 0.2024, 0.4293, 0.1012, 0.4635, 0.1012, 0.8699, 0.3987, 0.9047, 0.3987, 0.9047, 0.4999, 0.8699, 0.4999, 0.5246, 0.2024, 0.4957, 0.2024, 0.4957, 0.1012, 0.5246, 0.1012, 0.1199, 0.2024, 0.08575, 0.2024, 0.08575, 0.1012, 0.1199, 0.1012, 0.8036, 0.3987, 0.8357, 0.3987, 0.8357, 0.4999, 0.8036, 0.4999, 0.721, 0.3987, 0.75, 0.3987, 0.75, 0.4999, 0.721, 0.4999, 0.1889, 0.2024, 0.1547, 0.2024, 0.1547, 0.1012, 0.1889, 0.1012, 0.2992, 0.2024, 0.2746, 0.2024, 0.2746, 0.1012, 0.2992, 0.1012, 0.6547, 0.3987, 0.6889, 0.3987, 0.6889, 0.4999, 0.6547, 0.4999, 0.25, 0.2024, 0.221, 0.2024, 0.221, 0.1012, 0.25, 0.1012, 0.5857, 0.3987, 0.6199, 0.3987, 0.6199, 0.4999, 0.5857, 0.4999, 0.3604, 0.2024, 0.3282, 0.2024, 0.3282, 0.1012, 0.3604, 0.1012, 0.971, 0.3987, 1.0, 0.3987, 1.0, 0.4999, 0.971, 0.4999, 0.5246, 0.3987, 0.5536, 0.3987, 0.5536, 0.4999, 0.5246, 0.4999, 0.4293, 0.2024, 0.3945, 0.2024, 0.3945, 0.1012, 0.4293, 0.1012, 0.9047, 0.3987, 0.9389, 0.3987, 0.9389, 0.4999, 0.9047, 0.4999, 0.05358, 0.2024, 0.02462, 0.2024, 0.02462, 0.1012, 0.05358, 0.1012, 0.4957, 0.2024, 0.4635, 0.2024, 0.4635, 0.1012, 0.4957, 0.1012, 0.08575, 0.2024, 0.05358, 0.2024, 0.05358, 0.1012, 0.08575, 0.1012, 0.8357, 0.3987, 0.8699, 0.3987, 0.8699, 0.4999, 0.8357, 0.4999, 0.75, 0.3987, 0.7746, 0.3987, 0.7746, 0.4999, 0.75, 0.4999, 0.1547, 0.2024, 0.1199, 0.2024, 0.1199, 0.1012, 0.1547, 0.1012, 0.7746, 0.3987, 0.8036, 0.3987, 0.8036, 0.4999, 0.7746, 0.4999, 0.6889, 0.3987, 0.721, 0.3987, 0.721, 0.4999, 0.6889, 0.4999, 0.221, 0.2024, 0.1889, 0.2024, 0.1889, 0.1012, 0.221, 0.1012, 0.3282, 0.2024, 0.2992, 0.2024, 0.2992, 0.1012, 0.3282, 0.1012, 0.6199, 0.3987, 0.6547, 0.3987, 0.6547, 0.4999, 0.6199, 0.4999, 0.2746, 0.2024, 0.25, 0.2024, 0.25, 0.1012, 0.2746, 0.1012, 0.5536, 0.3987, 0.5857, 0.3987, 0.5857, 0.4999, 0.5536, 0.4999, 0.3945, 0.2024, 0.3604, 0.2024, 0.3604, 0.1012, 0.3945, 0.1012, 0.8387, 0.6734, 0.8581, 0.7061, 0.8304, 0.7227, 0.8145, 0.6958, 0.5536, 0.4999, 0.5857, 0.4999, 0.5857, 0.6011, 0.5536, 0.6011, 0.3945, 0.1012, 0.3604, 0.1012, 0.3604, 7.24e-08, 0.3945, 3.62e-08, 0.9389, 0.4999, 0.971, 0.4999, 0.971, 0.6011, 0.9389, 0.6011, 0.02462, 0.1012, 3.208e-08, 0.1012, 0.0, 7.24e-08, 0.02462, 7.24e-08, 0.4635, 0.1012, 0.4293, 0.1012, 0.4293, 0.0, 0.4635, 0.0, 0.8699, 0.4999, 0.9047, 0.4999, 0.9047, 0.6011, 0.8699, 0.6011, 0.5246, 0.1012, 0.4957, 0.1012, 0.4957, 3.62e-08, 0.5246, 3.62e-08, 0.1199, 0.1012, 0.08575, 0.1012, 0.08575, 7.24e-08, 0.1199, 3.62e-08, 0.8036, 0.4999, 0.8357, 0.4999, 0.8357, 0.6011, 0.8036, 0.6011, 0.721, 0.4999, 0.75, 0.4999, 0.75, 0.6011, 0.721, 0.6011, 0.1889, 0.1012, 0.1547, 0.1012, 0.1547, 3.62e-08, 0.1889, 0.0, 0.2992, 0.1012, 0.2746, 0.1012, 0.2746, 7.24e-08, 0.2992, 3.62e-08, 0.6547, 0.4999, 0.6889, 0.4999, 0.6889, 0.6011, 0.6547, 0.6011, 0.25, 0.1012, 0.221, 0.1012, 0.221, 3.62e-08, 0.25, 0.0, 0.5857, 0.4999, 0.6199, 0.4999, 0.6199, 0.6011, 0.5857, 0.6011, 0.3604, 0.1012, 0.3282, 0.1012, 0.3282, 3.62e-08, 0.3604, 7.24e-08, 0.971, 0.4999, 1.0, 0.4999, 1.0, 0.6011, 0.971, 0.6011, 0.5246, 0.4999, 0.5536, 0.4999, 0.5536, 0.6011, 0.5246, 0.6011, 0.4293, 0.1012, 0.3945, 0.1012, 0.3945, 3.62e-08, 0.4293, 0.0, 0.9047, 0.4999, 0.9389, 0.4999, 0.9389, 0.6011, 0.9047, 0.6011, 0.05358, 0.1012, 0.02462, 0.1012, 0.02462, 7.24e-08, 0.05358, 1.086e-07, 0.4957, 0.1012, 0.4635, 0.1012, 0.4635, 0.0, 0.4957, 3.62e-08, 0.08575, 0.1012, 0.05358, 0.1012, 0.05358, 1.086e-07, 0.08575, 7.24e-08, 0.8357, 0.4999, 0.8699, 0.4999, 0.8699, 0.6011, 0.8357, 0.6011, 0.75, 0.4999, 0.7746, 0.4999, 0.7746, 0.6011, 0.75, 0.6011, 0.1547, 0.1012, 0.1199, 0.1012, 0.1199, 3.62e-08, 0.1547, 3.62e-08, 0.7746, 0.4999, 0.8036, 0.4999, 0.8036, 0.6011, 0.7746, 0.6011, 0.6889, 0.4999, 0.721, 0.4999, 0.721, 0.6011, 0.6889, 0.6011, 0.221, 0.1012, 0.1889, 0.1012, 0.1889, 0.0, 0.221, 3.62e-08, 0.3282, 0.1012, 0.2992, 0.1012, 0.2992, 3.62e-08, 0.3282, 3.62e-08, 0.6199, 0.4999, 0.6547, 0.4999, 0.6547, 0.6011, 0.6199, 0.6011, 0.8414, 0.7526, 0.847, 0.7844, 0.8016, 0.7894, 0.7977, 0.7676, 0.5314, 0.7424, 0.5447, 0.7061, 0.5724, 0.7227, 0.5614, 0.7526, 0.753, 0.9923, 0.7188, 1.0, 0.7157, 0.9648, 0.7439, 0.9585, 0.7851, 0.6238, 0.8141, 0.6456, 0.7942, 0.6729, 0.7704, 0.6549, 0.8141, 0.9555, 0.7851, 0.9773, 0.7704, 0.9461, 0.7942, 0.9282, 0.5246, 0.8202, 0.5246, 0.7809, 0.5558, 0.7844, 0.5558, 0.8167, 0.7188, 0.6011, 0.753, 0.6087, 0.7439, 0.6425, 0.7157, 0.6362, 0.8581, 0.895, 0.8387, 0.9277, 0.8145, 0.9053, 0.8304, 0.8784, 0.5447, 0.895, 0.5314, 0.8587, 0.5614, 0.8485, 0.5724, 0.8784, 0.6498, 0.6087, 0.684, 0.6011, 0.6871, 0.6362, 0.6589, 0.6425, 0.5887, 0.9555, 0.5641, 0.9277, 0.5883, 0.9053, 0.6086, 0.9282, 0.8782, 0.7809, 0.8782, 0.8202, 0.847, 0.8167, 0.847, 0.7844, 0.5887, 0.6456, 0.6177, 0.6238, 0.6324, 0.6549, 0.6086, 0.6729, 0.6498, 0.9923, 0.6177, 0.9773, 0.6324, 0.9461, 0.6589, 0.9585, 0.8581, 0.7061, 0.8714, 0.7424, 0.8414, 0.7526, 0.8304, 0.7227, 0.5447, 0.7061, 0.5641, 0.6734, 0.5883, 0.6958, 0.5724, 0.7227, 0.7188, 1.0, 0.684, 1.0, 0.6871, 0.9648, 0.7157, 0.9648, 0.8141, 0.6456, 0.8387, 0.6734, 0.8145, 0.6958, 0.7942, 0.6729, 0.7851, 0.9773, 0.753, 0.9923, 0.7439, 0.9585, 0.7704, 0.9461, 0.5246, 0.7809, 0.5314, 0.7424, 0.5614, 0.7526, 0.5558, 0.7844, 0.753, 0.6087, 0.7851, 0.6238, 0.7704, 0.6549, 0.7439, 0.6425, 0.8387, 0.9277, 0.8141, 0.9555, 0.7942, 0.9282, 0.8145, 0.9053, 0.5314, 0.8587, 0.5246, 0.8202, 0.5558, 0.8167, 0.5614, 0.8485, 0.684, 0.6011, 0.7188, 0.6011, 0.7157, 0.6362, 0.6871, 0.6362, 0.8714, 0.8587, 0.8581, 0.895, 0.8304, 0.8784, 0.8414, 0.8485, 0.5641, 0.9277, 0.5447, 0.895, 0.5724, 0.8784, 0.5883, 0.9053, 0.8782, 0.8202, 0.8714, 0.8587, 0.8414, 0.8485, 0.847, 0.8167, 0.6177, 0.6238, 0.6498, 0.6087, 0.6589, 0.6425, 0.6324, 0.6549, 0.6177, 0.9773, 0.5887, 0.9555, 0.6086, 0.9282, 0.6324, 0.9461, 0.8714, 0.7424, 0.8782, 0.7809, 0.847, 0.7844, 0.8414, 0.7526, 0.5641, 0.6734, 0.5887, 0.6456, 0.6086, 0.6729, 0.5883, 0.6958, 0.684, 1.0, 0.6498, 0.9923, 0.6589, 0.9585, 0.6871, 0.9648, 0.8016, 0.8117, 0.7977, 0.8335, 0.7659, 0.8226, 0.7685, 0.808, 0.5883, 0.6958, 0.6086, 0.6729, 0.6376, 0.7128, 0.6236, 0.7285, 0.6871, 0.9648, 0.6589, 0.9585, 0.6722, 0.9092, 0.6915, 0.9135, 0.8145, 0.6958, 0.8304, 0.7227, 0.7902, 0.747, 0.7792, 0.7285, 0.5614, 0.7526, 0.5724, 0.7227, 0.6126, 0.747, 0.6051, 0.7676, 0.7439, 0.9585, 0.7157, 0.9648, 0.7113, 0.9135, 0.7306, 0.9092, 0.7704, 0.6549, 0.7942, 0.6729, 0.7652, 0.7128, 0.7488, 0.7004, 0.7942, 0.9282, 0.7704, 0.9461, 0.7488, 0.9007, 0.7652, 0.8883, 0.5558, 0.8167, 0.5558, 0.7844, 0.6012, 0.7894, 0.6012, 0.8117, 0.7157, 0.6362, 0.7439, 0.6425, 0.7306, 0.6919, 0.7113, 0.6875, 0.8304, 0.8784, 0.8145, 0.9053, 0.7792, 0.8726, 0.7902, 0.8541, 0.5724, 0.8784, 0.5614, 0.8485, 0.6051, 0.8335, 0.6126, 0.8541, 0.6589, 0.6425, 0.6871, 0.6362, 0.6915, 0.6875, 0.6722, 0.6919, 0.6086, 0.9282, 0.5883, 0.9053, 0.6236, 0.8726, 0.6376, 0.8883, 0.847, 0.7844, 0.847, 0.8167, 0.8016, 0.8117, 0.8016, 0.7894, 0.6086, 0.6729, 0.6324, 0.6549, 0.654, 0.7004, 0.6376, 0.7128, 0.6589, 0.9585, 0.6324, 0.9461, 0.654, 0.9007, 0.6722, 0.9092, 0.8304, 0.7227, 0.8414, 0.7526, 0.7977, 0.7676, 0.7902, 0.747, 0.5724, 0.7227, 0.5883, 0.6958, 0.6236, 0.7285, 0.6126, 0.747, 0.7157, 0.9648, 0.6871, 0.9648, 0.6915, 0.9135, 0.7113, 0.9135, 0.7942, 0.6729, 0.8145, 0.6958, 0.7792, 0.7285, 0.7652, 0.7128, 0.7704, 0.9461, 0.7439, 0.9585, 0.7306, 0.9092, 0.7488, 0.9007, 0.5558, 0.7844, 0.5614, 0.7526, 0.6051, 0.7676, 0.6012, 0.7894, 0.7439, 0.6425, 0.7704, 0.6549, 0.7488, 0.7004, 0.7306, 0.6919, 0.8145, 0.9053, 0.7942, 0.9282, 0.7652, 0.8883, 0.7792, 0.8726, 0.5614, 0.8485, 0.5558, 0.8167, 0.6012, 0.8117, 0.6051, 0.8335, 0.6871, 0.6362, 0.7157, 0.6362, 0.7113, 0.6875, 0.6915, 0.6875, 0.8414, 0.8485, 0.8304, 0.8784, 0.7902, 0.8541, 0.7977, 0.8335, 0.5883, 0.9053, 0.5724, 0.8784, 0.6126, 0.8541, 0.6236, 0.8726, 0.847, 0.8167, 0.8414, 0.8485, 0.7977, 0.8335, 0.8016, 0.8117, 0.6324, 0.6549, 0.6589, 0.6425, 0.6722, 0.6919, 0.654, 0.7004, 0.6324, 0.9461, 0.6086, 0.9282, 0.6376, 0.8883, 0.654, 0.9007, 0.6948, 0.7248, 0.708, 0.7248, 0.7035, 0.776, 0.6993, 0.776, 0.654, 0.7004, 0.6722, 0.6919, 0.6818, 0.7277, 0.6696, 0.7334, 0.654, 0.9007, 0.6376, 0.8883, 0.6586, 0.8594, 0.6696, 0.8676, 0.7977, 0.7676, 0.8016, 0.7894, 0.7685, 0.7931, 0.7659, 0.7785, 0.6236, 0.7285, 0.6376, 0.7128, 0.6586, 0.7417, 0.6493, 0.7523, 0.6915, 0.9135, 0.6722, 0.9092, 0.6818, 0.8733, 0.6948, 0.8763, 0.7792, 0.7285, 0.7902, 0.747, 0.7609, 0.7647, 0.7535, 0.7523, 0.6051, 0.7676, 0.6126, 0.747, 0.6419, 0.7647, 0.6369, 0.7785, 0.7306, 0.9092, 0.7113, 0.9135, 0.708, 0.8763, 0.721, 0.8733, 0.7488, 0.7004, 0.7652, 0.7128, 0.7442, 0.7417, 0.7332, 0.7334, 0.7652, 0.8883, 0.7488, 0.9007, 0.7332, 0.8676, 0.7442, 0.8594, 0.6012, 0.8117, 0.6012, 0.7894, 0.6343, 0.7931, 0.6343, 0.808, 0.7113, 0.6875, 0.7306, 0.6919, 0.721, 0.7277, 0.708, 0.7248, 0.7902, 0.8541, 0.7792, 0.8726, 0.7535, 0.8488, 0.7609, 0.8364, 0.6126, 0.8541, 0.6051, 0.8335, 0.6369, 0.8226, 0.6419, 0.8364, 0.6722, 0.6919, 0.6915, 0.6875, 0.6948, 0.7248, 0.6818, 0.7277, 0.6376, 0.8883, 0.6236, 0.8726, 0.6493, 0.8488, 0.6586, 0.8594, 0.8016, 0.7894, 0.8016, 0.8117, 0.7685, 0.808, 0.7685, 0.7931, 0.6376, 0.7128, 0.654, 0.7004, 0.6696, 0.7334, 0.6586, 0.7417, 0.6722, 0.9092, 0.654, 0.9007, 0.6696, 0.8676, 0.6818, 0.8733, 0.7902, 0.747, 0.7977, 0.7676, 0.7659, 0.7785, 0.7609, 0.7647, 0.6126, 0.747, 0.6236, 0.7285, 0.6493, 0.7523, 0.6419, 0.7647, 0.7113, 0.9135, 0.6915, 0.9135, 0.6948, 0.8763, 0.708, 0.8763, 0.7652, 0.7128, 0.7792, 0.7285, 0.7535, 0.7523, 0.7442, 0.7417, 0.7488, 0.9007, 0.7306, 0.9092, 0.721, 0.8733, 0.7332, 0.8676, 0.6012, 0.7894, 0.6051, 0.7676, 0.6369, 0.7785, 0.6343, 0.7931, 0.7306, 0.6919, 0.7488, 0.7004, 0.7332, 0.7334, 0.721, 0.7277, 0.7792, 0.8726, 0.7652, 0.8883, 0.7442, 0.8594, 0.7535, 0.8488, 0.6051, 0.8335, 0.6012, 0.8117, 0.6343, 0.808, 0.6369, 0.8226, 0.6915, 0.6875, 0.7113, 0.6875, 0.708, 0.7248, 0.6948, 0.7248, 0.7977, 0.8335, 0.7902, 0.8541, 0.7609, 0.8364, 0.7659, 0.8226, 0.6236, 0.8726, 0.6126, 0.8541, 0.6419, 0.8364, 0.6493, 0.8488, 0.7207, 0.8122, 0.7183, 0.8162, 0.7153, 0.8196, 0.7117, 0.8223, 0.7078, 0.8242, 0.7035, 0.8251, 0.6993, 0.8251, 0.695, 0.8242, 0.6911, 0.8223, 0.6875, 0.8196, 0.6845, 0.8162, 0.6821, 0.8122, 0.6805, 0.8077, 0.6796, 0.803, 0.6796, 0.7981, 0.6805, 0.7934, 0.6821, 0.7889, 0.6845, 0.7849, 0.6875, 0.7814, 0.6911, 0.7788, 0.695, 0.7769, 0.6993, 0.776, 0.7035, 0.776, 0.7078, 0.7769, 0.7117, 0.7788, 0.7153, 0.7814, 0.7183, 0.7849, 0.7207, 0.7889, 0.7223, 0.7934, 0.7232, 0.7981, 0.7232, 0.803, 0.7223, 0.8077, 0.7659, 0.8226, 0.7609, 0.8364, 0.7207, 0.8122, 0.7223, 0.8077, 0.6493, 0.8488, 0.6419, 0.8364, 0.6821, 0.8122, 0.6845, 0.8162, 0.7685, 0.808, 0.7659, 0.8226, 0.7223, 0.8077, 0.7232, 0.803, 0.6696, 0.7334, 0.6818, 0.7277, 0.695, 0.7769, 0.6911, 0.7788, 0.6696, 0.8676, 0.6586, 0.8594, 0.6875, 0.8196, 0.6911, 0.8223, 0.7659, 0.7785, 0.7685, 0.7931, 0.7232, 0.7981, 0.7223, 0.7934, 0.6493, 0.7523, 0.6586, 0.7417, 0.6875, 0.7814, 0.6845, 0.7849, 0.6948, 0.8763, 0.6818, 0.8733, 0.695, 0.8242, 0.6993, 0.8251, 0.7535, 0.7523, 0.7609, 0.7647, 0.7207, 0.7889, 0.7183, 0.7849, 0.6369, 0.7785, 0.6419, 0.7647, 0.6821, 0.7889, 0.6805, 0.7934, 0.721, 0.8733, 0.708, 0.8763, 0.7035, 0.8251, 0.7078, 0.8242, 0.7332, 0.7334, 0.7442, 0.7417, 0.7153, 0.7814, 0.7117, 0.7788, 0.7442, 0.8594, 0.7332, 0.8676, 0.7117, 0.8223, 0.7153, 0.8196, 0.6343, 0.808, 0.6343, 0.7931, 0.6796, 0.7981, 0.6796, 0.803, 0.708, 0.7248, 0.721, 0.7277, 0.7078, 0.7769, 0.7035, 0.776, 0.7609, 0.8364, 0.7535, 0.8488, 0.7183, 0.8162, 0.7207, 0.8122, 0.6419, 0.8364, 0.6369, 0.8226, 0.6805, 0.8077, 0.6821, 0.8122, 0.6818, 0.7277, 0.6948, 0.7248, 0.6993, 0.776, 0.695, 0.7769, 0.6586, 0.8594, 0.6493, 0.8488, 0.6845, 0.8162, 0.6875, 0.8196, 0.7685, 0.7931, 0.7685, 0.808, 0.7232, 0.803, 0.7232, 0.7981, 0.6586, 0.7417, 0.6696, 0.7334, 0.6911, 0.7788, 0.6875, 0.7814, 0.6818, 0.8733, 0.6696, 0.8676, 0.6911, 0.8223, 0.695, 0.8242, 0.7609, 0.7647, 0.7659, 0.7785, 0.7223, 0.7934, 0.7207, 0.7889, 0.6419, 0.7647, 0.6493, 0.7523, 0.6845, 0.7849, 0.6821, 0.7889, 0.708, 0.8763, 0.6948, 0.8763, 0.6993, 0.8251, 0.7035, 0.8251, 0.7442, 0.7417, 0.7535, 0.7523, 0.7183, 0.7849, 0.7153, 0.7814, 0.7332, 0.8676, 0.721, 0.8733, 0.7078, 0.8242, 0.7117, 0.8223, 0.6343, 0.7931, 0.6369, 0.7785, 0.6805, 0.7934, 0.6796, 0.7981, 0.721, 0.7277, 0.7332, 0.7334, 0.7117, 0.7788, 0.7078, 0.7769, 0.7535, 0.8488, 0.7442, 0.8594, 0.7153, 0.8196, 0.7183, 0.8162, 0.6369, 0.8226, 0.6343, 0.808, 0.6796, 0.803, 0.6805, 0.8077, 0.2367, 0.9035, 0.221, 0.877, 0.2885, 0.8363, 0.2958, 0.8487, 0.4316, 0.9773, 0.3994, 0.9923, 0.3896, 0.9558, 0.4156, 0.9436, 0.4316, 0.6238, 0.4605, 0.6456, 0.4391, 0.6751, 0.4156, 0.6574, 0.1779, 0.7424, 0.1912, 0.7061, 0.221, 0.7241, 0.2102, 0.7534, 0.4852, 0.6734, 0.5045, 0.7061, 0.4747, 0.7241, 0.459, 0.6976, 0.3304, 1.0, 0.2963, 0.9923, 0.3061, 0.9558, 0.3338, 0.962, 0.2105, 0.6734, 0.2352, 0.6456, 0.2566, 0.6751, 0.2367, 0.6976, 0.5178, 0.7424, 0.5246, 0.7809, 0.491, 0.7846, 0.4855, 0.7534, 0.2641, 0.9773, 0.2352, 0.9555, 0.2566, 0.926, 0.2801, 0.9436, 0.2641, 0.6238, 0.2963, 0.6087, 0.3061, 0.6453, 0.2801, 0.6574, 0.5246, 0.8202, 0.5178, 0.8587, 0.4855, 0.8476, 0.491, 0.8164, 0.2105, 0.9277, 0.1912, 0.895, 0.221, 0.877, 0.2367, 0.9035, 0.5045, 0.895, 0.4852, 0.9277, 0.459, 0.9035, 0.4747, 0.877, 0.3304, 0.6011, 0.3653, 0.6011, 0.3619, 0.6391, 0.3338, 0.6391, 0.1779, 0.8587, 0.1711, 0.8202, 0.2047, 0.8164, 0.2102, 0.8476, 0.4605, 0.9555, 0.4316, 0.9773, 0.4156, 0.9436, 0.4391, 0.926, 0.3994, 0.6087, 0.4316, 0.6238, 0.4156, 0.6574, 0.3896, 0.6453, 0.1711, 0.7809, 0.1779, 0.7424, 0.2102, 0.7534, 0.2047, 0.7846, 0.3994, 0.9923, 0.3653, 1.0, 0.3619, 0.962, 0.3896, 0.9558, 0.4605, 0.6456, 0.4852, 0.6734, 0.459, 0.6976, 0.4391, 0.6751, 0.3653, 1.0, 0.3304, 1.0, 0.3338, 0.962, 0.3619, 0.962, 0.1912, 0.7061, 0.2105, 0.6734, 0.2367, 0.6976, 0.221, 0.7241, 0.5045, 0.7061, 0.5178, 0.7424, 0.4855, 0.7534, 0.4747, 0.7241, 0.2963, 0.9923, 0.2641, 0.9773, 0.2801, 0.9436, 0.3061, 0.9558, 0.2352, 0.6456, 0.2641, 0.6238, 0.2801, 0.6574, 0.2566, 0.6751, 0.5246, 0.7809, 0.5246, 0.8202, 0.491, 0.8164, 0.491, 0.7846, 0.2352, 0.9555, 0.2105, 0.9277, 0.2367, 0.9035, 0.2566, 0.926, 0.2963, 0.6087, 0.3304, 0.6011, 0.3338, 0.6391, 0.3061, 0.6453, 0.5178, 0.8587, 0.5045, 0.895, 0.4747, 0.877, 0.4855, 0.8476, 0.1912, 0.895, 0.1779, 0.8587, 0.2102, 0.8476, 0.221, 0.877, 0.4852, 0.9277, 0.4605, 0.9555, 0.4391, 0.926, 0.459, 0.9035, 0.3653, 0.6011, 0.3994, 0.6087, 0.3896, 0.6453, 0.3619, 0.6391, 0.3161, 0.8675, 0.3051, 0.8592, 0.3345, 0.8189, 0.3379, 0.8215, 0.4747, 0.877, 0.459, 0.9035, 0.3999, 0.8487, 0.4072, 0.8363, 0.3338, 0.6391, 0.3619, 0.6391, 0.3544, 0.725, 0.3412, 0.725, 0.2102, 0.8476, 0.2047, 0.8164, 0.2809, 0.808, 0.2834, 0.8226, 0.4391, 0.926, 0.4156, 0.9436, 0.3796, 0.8675, 0.3905, 0.8592, 0.3896, 0.6453, 0.4156, 0.6574, 0.3796, 0.7336, 0.3674, 0.7279, 0.2047, 0.7846, 0.2102, 0.7534, 0.2834, 0.7785, 0.2809, 0.7931, 0.3896, 0.9558, 0.3619, 0.962, 0.3544, 0.8761, 0.3674, 0.8732, 0.4391, 0.6751, 0.459, 0.6976, 0.3999, 0.7524, 0.3905, 0.7418, 0.3619, 0.962, 0.3338, 0.962, 0.3412, 0.8761, 0.3544, 0.8761, 0.221, 0.7241, 0.2367, 0.6976, 0.2958, 0.7524, 0.2885, 0.7647, 0.4747, 0.7241, 0.4855, 0.7534, 0.4123, 0.7785, 0.4072, 0.7647, 0.3061, 0.9558, 0.2801, 0.9436, 0.3161, 0.8675, 0.3283, 0.8732, 0.2566, 0.6751, 0.2801, 0.6574, 0.3161, 0.7336, 0.3051, 0.7418, 0.491, 0.7846, 0.491, 0.8164, 0.4148, 0.808, 0.4148, 0.7931, 0.2566, 0.926, 0.2367, 0.9035, 0.2958, 0.8487, 0.3051, 0.8592, 0.3061, 0.6453, 0.3338, 0.6391, 0.3412, 0.725, 0.3283, 0.7279, 0.4855, 0.8476, 0.4747, 0.877, 0.4072, 0.8363, 0.4123, 0.8226, 0.221, 0.877, 0.2102, 0.8476, 0.2834, 0.8226, 0.2885, 0.8363, 0.459, 0.9035, 0.4391, 0.926, 0.3905, 0.8592, 0.3999, 0.8487, 0.3619, 0.6391, 0.3896, 0.6453, 0.3674, 0.7279, 0.3544, 0.725, 0.2047, 0.8164, 0.2047, 0.7846, 0.2809, 0.7931, 0.2809, 0.808, 0.4156, 0.9436, 0.3896, 0.9558, 0.3674, 0.8732, 0.3796, 0.8675, 0.4156, 0.6574, 0.4391, 0.6751, 0.3905, 0.7418, 0.3796, 0.7336, 0.2102, 0.7534, 0.221, 0.7241, 0.2885, 0.7647, 0.2834, 0.7785, 0.459, 0.6976, 0.4747, 0.7241, 0.4072, 0.7647, 0.3999, 0.7524, 0.3338, 0.962, 0.3061, 0.9558, 0.3283, 0.8732, 0.3412, 0.8761, 0.2367, 0.6976, 0.2566, 0.6751, 0.3051, 0.7418, 0.2958, 0.7524, 0.4855, 0.7534, 0.491, 0.7846, 0.4148, 0.7931, 0.4123, 0.7785, 0.2801, 0.9436, 0.2566, 0.926, 0.3051, 0.8592, 0.3161, 0.8675, 0.2801, 0.6574, 0.3061, 0.6453, 0.3283, 0.7279, 0.3161, 0.7336, 0.491, 0.8164, 0.4855, 0.8476, 0.4123, 0.8226, 0.4148, 0.808, 0.354, 0.8233, 0.3499, 0.8242, 0.3458, 0.8242, 0.3417, 0.8233, 0.3379, 0.8215, 0.3345, 0.8189, 0.3315, 0.8156, 0.3292, 0.8118, 0.3277, 0.8074, 0.3268, 0.8029, 0.3268, 0.7982, 0.3277, 0.7936, 0.3292, 0.7893, 0.3315, 0.7854, 0.3345, 0.7821, 0.3379, 0.7795, 0.3417, 0.7778, 0.3458, 0.7768, 0.3499, 0.7768, 0.354, 0.7778, 0.3578, 0.7795, 0.3612, 0.7821, 0.3642, 0.7854, 0.3665, 0.7893, 0.368, 0.7936, 0.3688, 0.7982, 0.3688, 0.8029, 0.368, 0.8074, 0.3665, 0.8118, 0.3642, 0.8156, 0.3612, 0.8189, 0.3578, 0.8215, 0.3161, 0.7336, 0.3283, 0.7279, 0.3417, 0.7778, 0.3379, 0.7795, 0.4148, 0.808, 0.4123, 0.8226, 0.368, 0.8074, 0.3688, 0.8029, 0.2958, 0.8487, 0.2885, 0.8363, 0.3292, 0.8118, 0.3315, 0.8156, 0.4072, 0.8363, 0.3999, 0.8487, 0.3642, 0.8156, 0.3665, 0.8118, 0.3412, 0.725, 0.3544, 0.725, 0.3499, 0.7768, 0.3458, 0.7768, 0.2834, 0.8226, 0.2809, 0.808, 0.3268, 0.8029, 0.3277, 0.8074, 0.3905, 0.8592, 0.3796, 0.8675, 0.3578, 0.8215, 0.3612, 0.8189, 0.3674, 0.7279, 0.3796, 0.7336, 0.3578, 0.7795, 0.354, 0.7778, 0.2809, 0.7931, 0.2834, 0.7785, 0.3277, 0.7936, 0.3268, 0.7982, 0.3674, 0.8732, 0.3544, 0.8761, 0.3499, 0.8242, 0.354, 0.8233, 0.3905, 0.7418, 0.3999, 0.7524, 0.3642, 0.7854, 0.3612, 0.7821, 0.3544, 0.8761, 0.3412, 0.8761, 0.3458, 0.8242, 0.3499, 0.8242, 0.2885, 0.7647, 0.2958, 0.7524, 0.3315, 0.7854, 0.3292, 0.7893, 0.4072, 0.7647, 0.4123, 0.7785, 0.368, 0.7936, 0.3665, 0.7893, 0.3283, 0.8732, 0.3161, 0.8675, 0.3379, 0.8215, 0.3417, 0.8233, 0.3051, 0.7418, 0.3161, 0.7336, 0.3379, 0.7795, 0.3345, 0.7821, 0.4148, 0.7931, 0.4148, 0.808, 0.3688, 0.8029, 0.3688, 0.7982, 0.3051, 0.8592, 0.2958, 0.8487, 0.3315, 0.8156, 0.3345, 0.8189, 0.3283, 0.7279, 0.3412, 0.725, 0.3458, 0.7768, 0.3417, 0.7778, 0.4123, 0.8226, 0.4072, 0.8363, 0.3665, 0.8118, 0.368, 0.8074, 0.2885, 0.8363, 0.2834, 0.8226, 0.3277, 0.8074, 0.3292, 0.8118, 0.3999, 0.8487, 0.3905, 0.8592, 0.3612, 0.8189, 0.3642, 0.8156, 0.3544, 0.725, 0.3674, 0.7279, 0.354, 0.7778, 0.3499, 0.7768, 0.2809, 0.808, 0.2809, 0.7931, 0.3268, 0.7982, 0.3268, 0.8029, 0.3796, 0.8675, 0.3674, 0.8732, 0.354, 0.8233, 0.3578, 0.8215, 0.3796, 0.7336, 0.3905, 0.7418, 0.3612, 0.7821, 0.3578, 0.7795, 0.2834, 0.7785, 0.2885, 0.7647, 0.3292, 0.7893, 0.3277, 0.7936, 0.3999, 0.7524, 0.4072, 0.7647, 0.3665, 0.7893, 0.3642, 0.7854, 0.3412, 0.8761, 0.3283, 0.8732, 0.3417, 0.8233, 0.3458, 0.8242, 0.2958, 0.7524, 0.3051, 0.7418, 0.3345, 0.7821, 0.3315, 0.7854, 0.4123, 0.7785, 0.4148, 0.7931, 0.3688, 0.7982, 0.368, 0.7936])
me_circle_002.use_remesh_preserve_volume = False
me_circle_002.use_remesh_preserve_attributes = False
me_circle_002.use_mirror_vertex_groups = False
me_circle_002.update()

# ---- objects
ob_circle = bpy.data.objects.new('Circle', me_circle_002)

# ---- transforms, parenting, visibility, modifiers, constraints
ob_circle.location = (0.0, 0.0, 0.0)
ob_circle.lineart.crease_threshold = 0.0

# ---- collection membership
col_collection_1.objects.link(ob_circle)

# ---- scene / render settings (as saved in the file)
scene.frame_start = 1; scene.frame_end = 250; scene.frame_set(1)
scene.render.engine = 'BLENDER_EEVEE_NEXT'
scene.render.resolution_percentage = 50
scene.render.dither_intensity = 0.0
scene.cycles.use_denoising = False
scene.cycles.samples = 10
scene.cycles.sampling_pattern = 'TABULATED_SOBOL'
scene.cycles.light_sampling_threshold = 0.0
scene.cycles.use_adaptive_sampling = False
scene.cycles.use_light_tree = False
scene.cycles.blur_glossy = 0.0
scene.cycles.pixel_filter_type = 'GAUSSIAN'
scene.cycles.sample_clamp_indirect = 0.0
scene.view_settings.view_transform = 'Standard'
bpy.context.view_layer.update()

# ---- added for rendering (the .blend has no active camera and no usable light): camera, sun
cam_auto = bpy.data.cameras.new('AutoCamera')
cam_auto.lens = 50.0
cam_auto.sensor_width = 36.0
cam_auto.clip_end = 1000.0
ob_auto_camera = bpy.data.objects.new('AutoCamera', cam_auto)
scene.collection.objects.link(ob_auto_camera)
ob_auto_camera.location = (1.25865, -1.51039, 1.00005)
ob_auto_camera.rotation_euler = (1.09748, -7.21219e-08, 0.694738)
scene.camera = ob_auto_camera
light_auto_sun = bpy.data.lights.new('AutoSun', 'SUN')
light_auto_sun.energy = 3.0
light_auto_sun.angle = 0.0523599
ob_auto_sun = bpy.data.objects.new('AutoSun', light_auto_sun)
scene.collection.objects.link(ob_auto_sun)
ob_auto_sun.rotation_euler = (0.872665, 0.174533, 0.523599)
bpy.context.view_layer.update()
